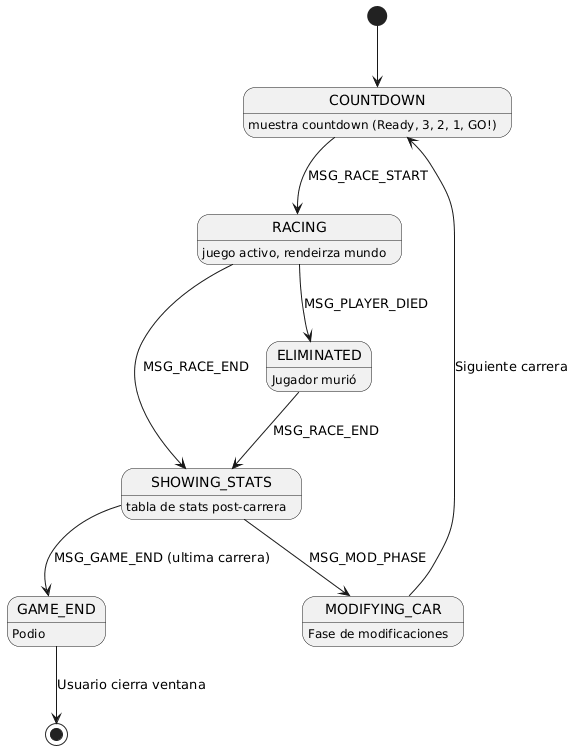

The diagram above was rendered by PlantUML. Its source (embedded in the PNG):
@startuml
[*] --> COUNTDOWN

COUNTDOWN: muestra countdown (Ready, 3, 2, 1, GO!)
RACING: juego activo, rendeirza mundo
ELIMINATED: Jugador murió
SHOWING_STATS: tabla de stats post-carrera
MODIFYING_CAR: Fase de modificaciones
GAME_END: Podio

COUNTDOWN --> RACING: MSG_RACE_START

RACING --> ELIMINATED: MSG_PLAYER_DIED
RACING --> SHOWING_STATS: MSG_RACE_END
ELIMINATED --> SHOWING_STATS: MSG_RACE_END

SHOWING_STATS --> MODIFYING_CAR: MSG_MOD_PHASE
MODIFYING_CAR --> COUNTDOWN: Siguiente carrera

SHOWING_STATS --> GAME_END: MSG_GAME_END (ultima carrera)

GAME_END --> [*]: Usuario cierra ventana
@enduml